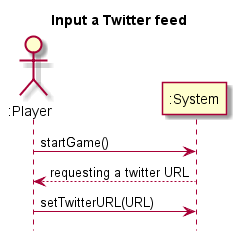

The diagram above was rendered by PlantUML. Its source (embedded in the PNG):
@startuml
hide footbox
title Input a Twitter feed

actor ":Player" as player
participant ":System" as system

player -> system : startGame() 
system --> player : requesting a twitter URL
player -> system : setTwitterURL(URL) 


@enduml